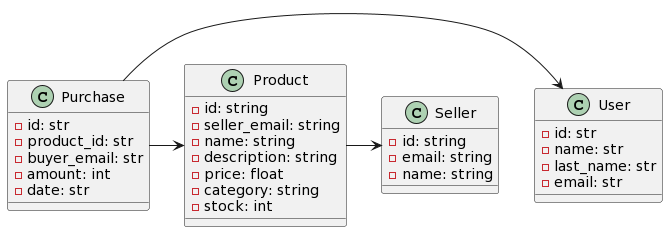

The diagram above was rendered by PlantUML. Its source (embedded in the PNG):
@startuml
class User {
  -id: str
  -name: str
  -last_name: str
  -email: str
}

class Seller {
  -id: string
  -email: string
  -name: string
}

class Product {
  -id: string
  -seller_email: string
  -name: string
  -description: string
  -price: float
  -category: string
  -stock: int
}

class Purchase {
  -id: str
  -product_id: str
  -buyer_email: str
  -amount: int
  -date: str
}


Purchase -> User
Purchase -> Product
Product -> Seller
@enduml